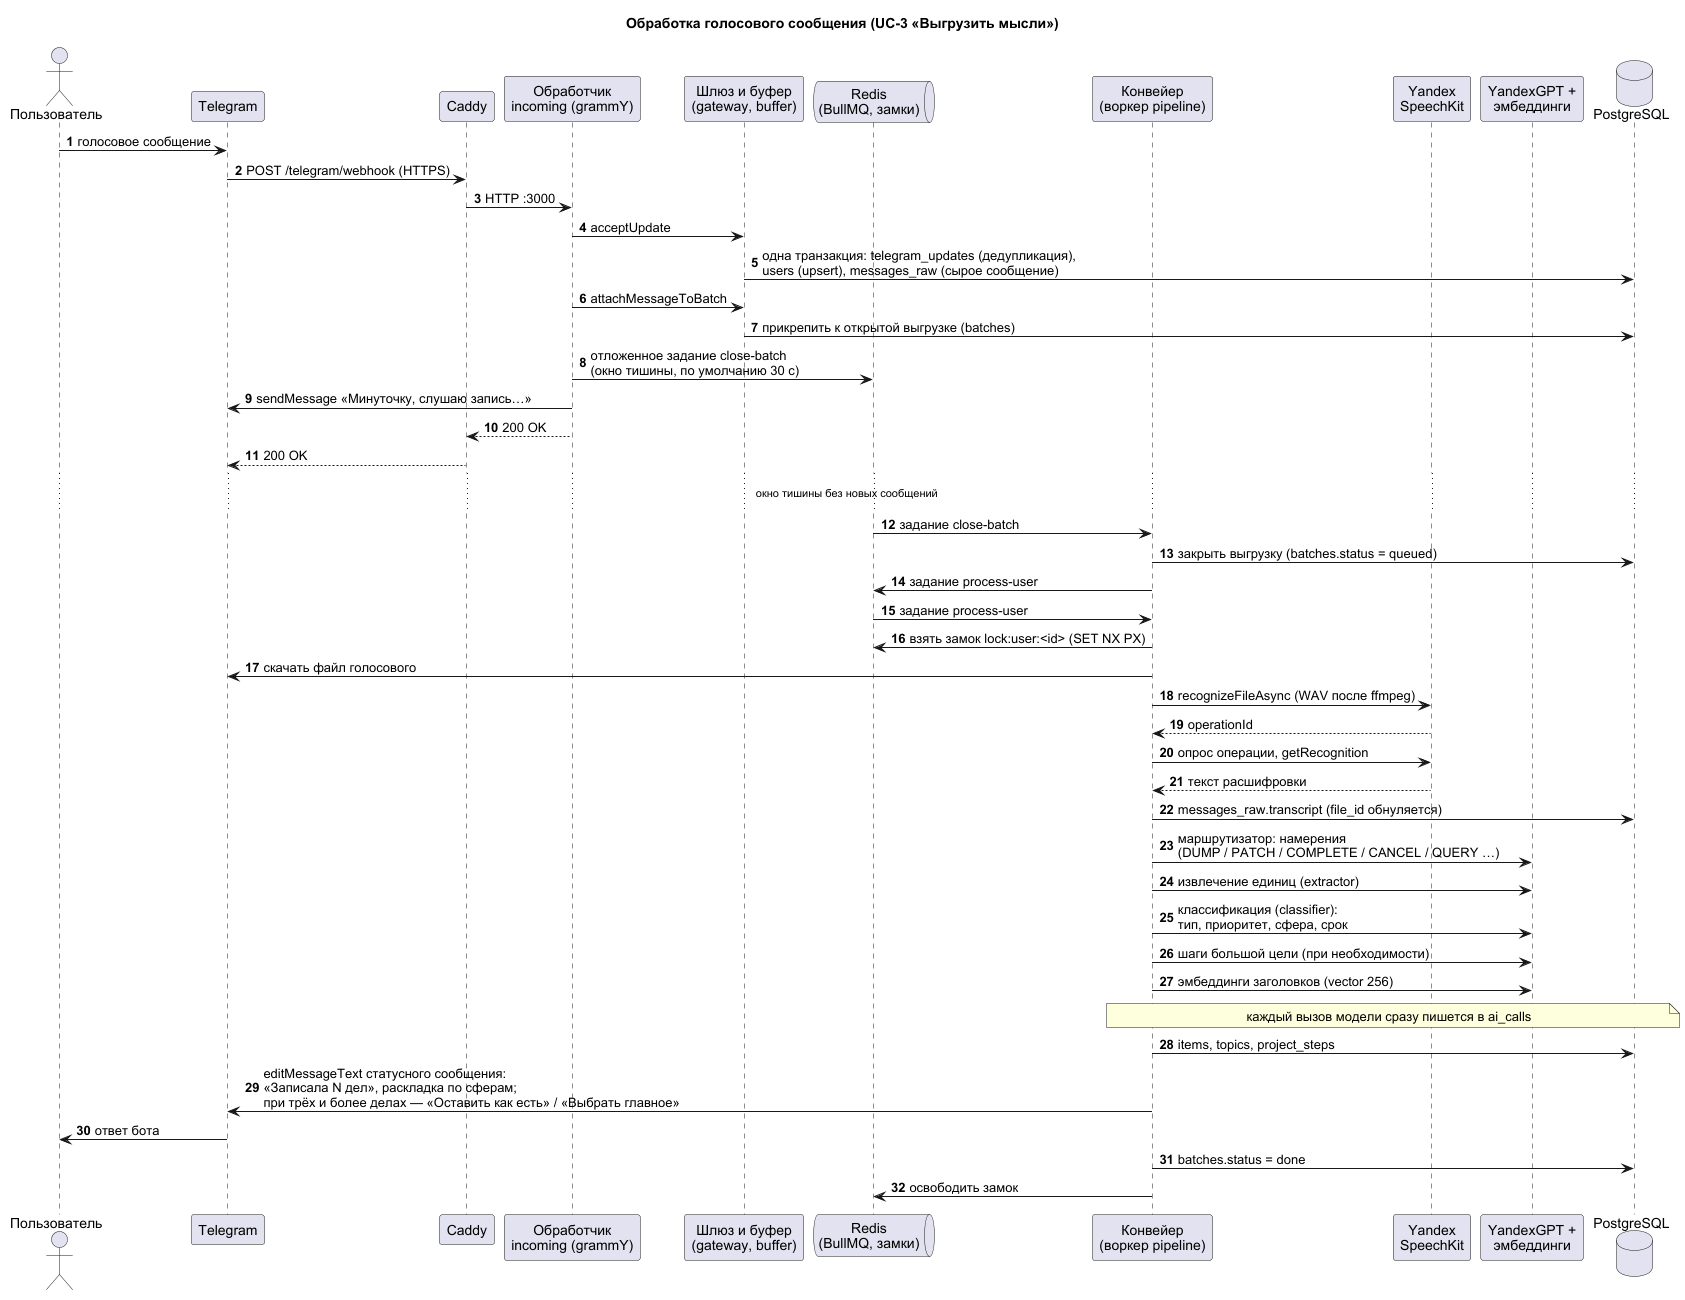

The diagram above was rendered by PlantUML. Its source (embedded in the PNG):
@startuml seq-voice-message
' Последовательность обработки голосового сообщения (основной сценарий UC-3).
skinparam shadowing false
skinparam defaultFontName Arial
skinparam sequenceMessageAlign left
autonumber
title Обработка голосового сообщения (UC-3 «Выгрузить мысли»)

actor "Пользователь" as U
participant "Telegram" as TG
participant "Caddy" as C
participant "Обработчик\nincoming (grammY)" as H
participant "Шлюз и буфер\n(gateway, buffer)" as GB
queue "Redis\n(BullMQ, замки)" as Q
participant "Конвейер\n(воркер pipeline)" as P
participant "Yandex\nSpeechKit" as STT
participant "YandexGPT +\nэмбеддинги" as LLM
database "PostgreSQL" as DB

U -> TG : голосовое сообщение
TG -> C : POST /telegram/webhook (HTTPS)
C -> H : HTTP :3000
H -> GB : acceptUpdate
GB -> DB : одна транзакция: telegram_updates (дедупликация),\nusers (upsert), messages_raw (сырое сообщение)
H -> GB : attachMessageToBatch
GB -> DB : прикрепить к открытой выгрузке (batches)
H -> Q : отложенное задание close-batch\n(окно тишины, по умолчанию 30 с)
H -> TG : sendMessage «Минуточку, слушаю запись…»
H --> C : 200 OK
C --> TG : 200 OK
... окно тишины без новых сообщений ...
Q -> P : задание close-batch
P -> DB : закрыть выгрузку (batches.status = queued)
P -> Q : задание process-user
Q -> P : задание process-user
P -> Q : взять замок lock:user:<id> (SET NX PX)
P -> TG : скачать файл голосового
P -> STT : recognizeFileAsync (WAV после ffmpeg)
STT --> P : operationId
P -> STT : опрос операции, getRecognition
STT --> P : текст расшифровки
P -> DB : messages_raw.transcript (file_id обнуляется)
P -> LLM : маршрутизатор: намерения\n(DUMP / PATCH / COMPLETE / CANCEL / QUERY …)
P -> LLM : извлечение единиц (extractor)
P -> LLM : классификация (classifier):\nтип, приоритет, сфера, срок
P -> LLM : шаги большой цели (при необходимости)
P -> LLM : эмбеддинги заголовков (vector 256)
note over P, DB : каждый вызов модели сразу пишется в ai_calls
P -> DB : items, topics, project_steps
P -> TG : editMessageText статусного сообщения:\n«Записала N дел», раскладка по сферам;\nпри трёх и более делах — «Оставить как есть» / «Выбрать главное»
TG -> U : ответ бота
P -> DB : batches.status = done
P -> Q : освободить замок
@enduml